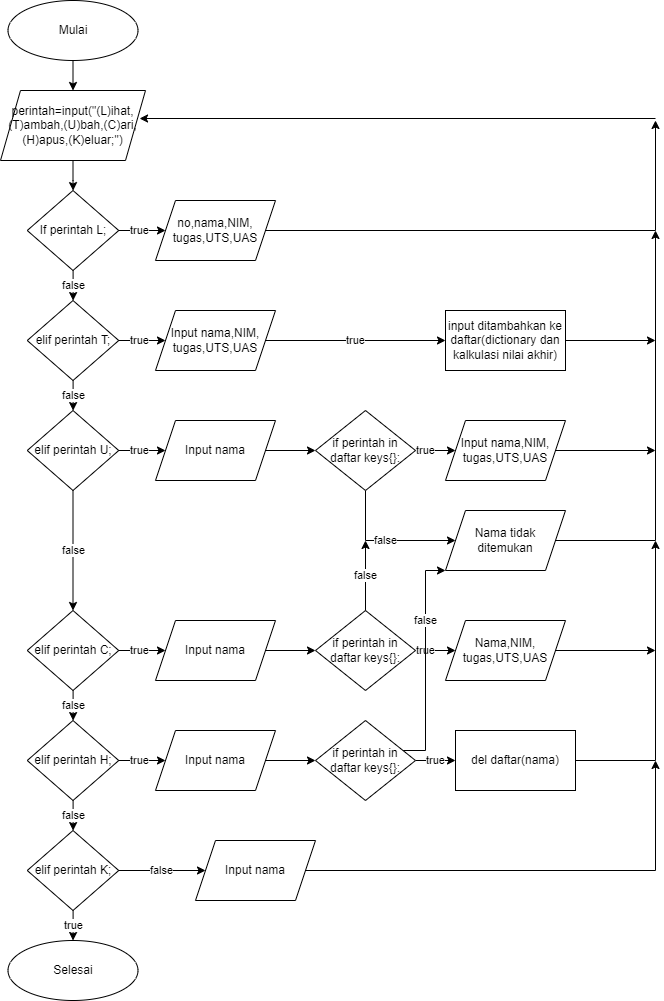

The diagram above was exported from draw.io. Its source (the exported page's mxGraphModel, read from the mxfile embedded in the PNG):
<mxGraphModel dx="868" dy="482" grid="1" gridSize="10" guides="1" tooltips="1" connect="1" arrows="1" fold="1" page="1" pageScale="1" pageWidth="850" pageHeight="1100" math="0" shadow="0">
  <root>
    <mxCell id="0" />
    <mxCell id="1" parent="0" />
    <mxCell id="TvskbcP2Sjb9a6aMTgF7-1" value="Mulai" style="ellipse;whiteSpace=wrap;html=1;" vertex="1" parent="1">
      <mxGeometry x="32.5" y="10" width="130" height="60" as="geometry" />
    </mxCell>
    <mxCell id="TvskbcP2Sjb9a6aMTgF7-2" value="" style="endArrow=classic;html=1;rounded=0;exitX=0.5;exitY=1;exitDx=0;exitDy=0;" edge="1" parent="1" source="TvskbcP2Sjb9a6aMTgF7-1" target="TvskbcP2Sjb9a6aMTgF7-3">
      <mxGeometry width="50" height="50" relative="1" as="geometry">
        <mxPoint x="60" y="160" as="sourcePoint" />
        <mxPoint x="85" y="120" as="targetPoint" />
      </mxGeometry>
    </mxCell>
    <mxCell id="TvskbcP2Sjb9a6aMTgF7-8" value="" style="edgeStyle=orthogonalEdgeStyle;rounded=0;orthogonalLoop=1;jettySize=auto;html=1;" edge="1" parent="1" source="TvskbcP2Sjb9a6aMTgF7-3" target="TvskbcP2Sjb9a6aMTgF7-6">
      <mxGeometry relative="1" as="geometry" />
    </mxCell>
    <mxCell id="TvskbcP2Sjb9a6aMTgF7-3" value="perintah=input(&quot;(L)ihat,(T)ambah,(U)bah,(C)ari,(H)apus,(K)eluar;&quot;)" style="shape=parallelogram;perimeter=parallelogramPerimeter;whiteSpace=wrap;html=1;fixedSize=1;" vertex="1" parent="1">
      <mxGeometry x="25" y="100" width="145" height="70" as="geometry" />
    </mxCell>
    <mxCell id="TvskbcP2Sjb9a6aMTgF7-9" value="true" style="edgeStyle=orthogonalEdgeStyle;rounded=0;orthogonalLoop=1;jettySize=auto;html=1;" edge="1" parent="1" source="TvskbcP2Sjb9a6aMTgF7-6" target="TvskbcP2Sjb9a6aMTgF7-7">
      <mxGeometry relative="1" as="geometry" />
    </mxCell>
    <mxCell id="TvskbcP2Sjb9a6aMTgF7-13" value="false" style="edgeStyle=orthogonalEdgeStyle;rounded=0;orthogonalLoop=1;jettySize=auto;html=1;" edge="1" parent="1" source="TvskbcP2Sjb9a6aMTgF7-6" target="TvskbcP2Sjb9a6aMTgF7-12">
      <mxGeometry relative="1" as="geometry" />
    </mxCell>
    <mxCell id="TvskbcP2Sjb9a6aMTgF7-6" value="If perintah L;" style="rhombus;whiteSpace=wrap;html=1;" vertex="1" parent="1">
      <mxGeometry x="51.75" y="200" width="91.5" height="80" as="geometry" />
    </mxCell>
    <mxCell id="TvskbcP2Sjb9a6aMTgF7-60" style="edgeStyle=orthogonalEdgeStyle;rounded=0;orthogonalLoop=1;jettySize=auto;html=1;" edge="1" parent="1" source="TvskbcP2Sjb9a6aMTgF7-7">
      <mxGeometry relative="1" as="geometry">
        <mxPoint x="680" y="130" as="targetPoint" />
      </mxGeometry>
    </mxCell>
    <mxCell id="TvskbcP2Sjb9a6aMTgF7-7" value="no,nama,NIM,&lt;br&gt;tugas,UTS,UAS" style="shape=parallelogram;perimeter=parallelogramPerimeter;whiteSpace=wrap;html=1;fixedSize=1;" vertex="1" parent="1">
      <mxGeometry x="180" y="210" width="120" height="60" as="geometry" />
    </mxCell>
    <mxCell id="TvskbcP2Sjb9a6aMTgF7-15" value="true" style="edgeStyle=orthogonalEdgeStyle;rounded=0;orthogonalLoop=1;jettySize=auto;html=1;" edge="1" parent="1" source="TvskbcP2Sjb9a6aMTgF7-12" target="TvskbcP2Sjb9a6aMTgF7-14">
      <mxGeometry relative="1" as="geometry" />
    </mxCell>
    <mxCell id="TvskbcP2Sjb9a6aMTgF7-18" value="false" style="edgeStyle=orthogonalEdgeStyle;rounded=0;orthogonalLoop=1;jettySize=auto;html=1;" edge="1" parent="1" source="TvskbcP2Sjb9a6aMTgF7-12" target="TvskbcP2Sjb9a6aMTgF7-17">
      <mxGeometry relative="1" as="geometry" />
    </mxCell>
    <mxCell id="TvskbcP2Sjb9a6aMTgF7-12" value="elif perintah T;" style="rhombus;whiteSpace=wrap;html=1;" vertex="1" parent="1">
      <mxGeometry x="51.75" y="310" width="91.5" height="80" as="geometry" />
    </mxCell>
    <mxCell id="TvskbcP2Sjb9a6aMTgF7-45" value="true" style="edgeStyle=orthogonalEdgeStyle;rounded=0;orthogonalLoop=1;jettySize=auto;html=1;entryX=0;entryY=0.5;entryDx=0;entryDy=0;" edge="1" parent="1" source="TvskbcP2Sjb9a6aMTgF7-14" target="TvskbcP2Sjb9a6aMTgF7-44">
      <mxGeometry relative="1" as="geometry" />
    </mxCell>
    <mxCell id="TvskbcP2Sjb9a6aMTgF7-14" value="Input nama,NIM,&lt;br&gt;tugas,UTS,UAS" style="shape=parallelogram;perimeter=parallelogramPerimeter;whiteSpace=wrap;html=1;fixedSize=1;" vertex="1" parent="1">
      <mxGeometry x="180" y="320" width="120" height="60" as="geometry" />
    </mxCell>
    <mxCell id="TvskbcP2Sjb9a6aMTgF7-20" value="true" style="edgeStyle=orthogonalEdgeStyle;rounded=0;orthogonalLoop=1;jettySize=auto;html=1;" edge="1" parent="1" source="TvskbcP2Sjb9a6aMTgF7-17" target="TvskbcP2Sjb9a6aMTgF7-19">
      <mxGeometry relative="1" as="geometry" />
    </mxCell>
    <mxCell id="TvskbcP2Sjb9a6aMTgF7-17" value="elif perintah U;" style="rhombus;whiteSpace=wrap;html=1;" vertex="1" parent="1">
      <mxGeometry x="51.75" y="420" width="91.5" height="80" as="geometry" />
    </mxCell>
    <mxCell id="TvskbcP2Sjb9a6aMTgF7-22" value="" style="edgeStyle=orthogonalEdgeStyle;rounded=0;orthogonalLoop=1;jettySize=auto;html=1;" edge="1" parent="1" source="TvskbcP2Sjb9a6aMTgF7-19" target="TvskbcP2Sjb9a6aMTgF7-21">
      <mxGeometry relative="1" as="geometry" />
    </mxCell>
    <mxCell id="TvskbcP2Sjb9a6aMTgF7-19" value="Input nama" style="shape=parallelogram;perimeter=parallelogramPerimeter;whiteSpace=wrap;html=1;fixedSize=1;" vertex="1" parent="1">
      <mxGeometry x="180" y="430" width="120" height="60" as="geometry" />
    </mxCell>
    <mxCell id="TvskbcP2Sjb9a6aMTgF7-24" value="true" style="edgeStyle=orthogonalEdgeStyle;rounded=0;orthogonalLoop=1;jettySize=auto;html=1;" edge="1" parent="1" source="TvskbcP2Sjb9a6aMTgF7-21" target="TvskbcP2Sjb9a6aMTgF7-23">
      <mxGeometry relative="1" as="geometry" />
    </mxCell>
    <mxCell id="TvskbcP2Sjb9a6aMTgF7-26" value="false" style="edgeStyle=orthogonalEdgeStyle;rounded=0;orthogonalLoop=1;jettySize=auto;html=1;" edge="1" parent="1" source="TvskbcP2Sjb9a6aMTgF7-21" target="TvskbcP2Sjb9a6aMTgF7-25">
      <mxGeometry relative="1" as="geometry">
        <Array as="points">
          <mxPoint x="390" y="550" />
        </Array>
      </mxGeometry>
    </mxCell>
    <mxCell id="TvskbcP2Sjb9a6aMTgF7-21" value="if perintah in daftar keys{}:" style="rhombus;whiteSpace=wrap;html=1;" vertex="1" parent="1">
      <mxGeometry x="340" y="420" width="100" height="80" as="geometry" />
    </mxCell>
    <mxCell id="TvskbcP2Sjb9a6aMTgF7-59" style="edgeStyle=orthogonalEdgeStyle;rounded=0;orthogonalLoop=1;jettySize=auto;html=1;" edge="1" parent="1" source="TvskbcP2Sjb9a6aMTgF7-23">
      <mxGeometry relative="1" as="geometry">
        <mxPoint x="680" y="460" as="targetPoint" />
      </mxGeometry>
    </mxCell>
    <mxCell id="TvskbcP2Sjb9a6aMTgF7-23" value="Input nama,NIM,&lt;br&gt;tugas,UTS,UAS" style="shape=parallelogram;perimeter=parallelogramPerimeter;whiteSpace=wrap;html=1;fixedSize=1;" vertex="1" parent="1">
      <mxGeometry x="470" y="430" width="120" height="60" as="geometry" />
    </mxCell>
    <mxCell id="TvskbcP2Sjb9a6aMTgF7-57" style="edgeStyle=orthogonalEdgeStyle;rounded=0;orthogonalLoop=1;jettySize=auto;html=1;" edge="1" parent="1" source="TvskbcP2Sjb9a6aMTgF7-25">
      <mxGeometry relative="1" as="geometry">
        <mxPoint x="680" y="240" as="targetPoint" />
      </mxGeometry>
    </mxCell>
    <mxCell id="TvskbcP2Sjb9a6aMTgF7-25" value="Nama tidak ditemukan" style="shape=parallelogram;perimeter=parallelogramPerimeter;whiteSpace=wrap;html=1;fixedSize=1;" vertex="1" parent="1">
      <mxGeometry x="470" y="520" width="120" height="60" as="geometry" />
    </mxCell>
    <mxCell id="TvskbcP2Sjb9a6aMTgF7-30" value="true" style="edgeStyle=orthogonalEdgeStyle;rounded=0;orthogonalLoop=1;jettySize=auto;html=1;" edge="1" parent="1" source="TvskbcP2Sjb9a6aMTgF7-27" target="TvskbcP2Sjb9a6aMTgF7-29">
      <mxGeometry relative="1" as="geometry" />
    </mxCell>
    <mxCell id="TvskbcP2Sjb9a6aMTgF7-37" value="false" style="edgeStyle=orthogonalEdgeStyle;rounded=0;orthogonalLoop=1;jettySize=auto;html=1;" edge="1" parent="1" source="TvskbcP2Sjb9a6aMTgF7-27" target="TvskbcP2Sjb9a6aMTgF7-36">
      <mxGeometry relative="1" as="geometry" />
    </mxCell>
    <mxCell id="TvskbcP2Sjb9a6aMTgF7-27" value="elif perintah C;" style="rhombus;whiteSpace=wrap;html=1;" vertex="1" parent="1">
      <mxGeometry x="51.75" y="620" width="91.5" height="80" as="geometry" />
    </mxCell>
    <mxCell id="TvskbcP2Sjb9a6aMTgF7-28" value="false" style="endArrow=classic;html=1;rounded=0;exitX=0.5;exitY=1;exitDx=0;exitDy=0;entryX=0.5;entryY=0;entryDx=0;entryDy=0;" edge="1" parent="1" source="TvskbcP2Sjb9a6aMTgF7-17" target="TvskbcP2Sjb9a6aMTgF7-27">
      <mxGeometry width="50" height="50" relative="1" as="geometry">
        <mxPoint x="80" y="630" as="sourcePoint" />
        <mxPoint x="400" y="610" as="targetPoint" />
      </mxGeometry>
    </mxCell>
    <mxCell id="TvskbcP2Sjb9a6aMTgF7-32" value="" style="edgeStyle=orthogonalEdgeStyle;rounded=0;orthogonalLoop=1;jettySize=auto;html=1;" edge="1" parent="1" source="TvskbcP2Sjb9a6aMTgF7-29" target="TvskbcP2Sjb9a6aMTgF7-31">
      <mxGeometry relative="1" as="geometry" />
    </mxCell>
    <mxCell id="TvskbcP2Sjb9a6aMTgF7-29" value="Input nama" style="shape=parallelogram;perimeter=parallelogramPerimeter;whiteSpace=wrap;html=1;fixedSize=1;" vertex="1" parent="1">
      <mxGeometry x="180" y="630" width="120" height="60" as="geometry" />
    </mxCell>
    <mxCell id="TvskbcP2Sjb9a6aMTgF7-35" value="true" style="edgeStyle=orthogonalEdgeStyle;rounded=0;orthogonalLoop=1;jettySize=auto;html=1;" edge="1" parent="1" source="TvskbcP2Sjb9a6aMTgF7-31" target="TvskbcP2Sjb9a6aMTgF7-34">
      <mxGeometry relative="1" as="geometry" />
    </mxCell>
    <mxCell id="TvskbcP2Sjb9a6aMTgF7-31" value="if perintah in daftar keys{}:" style="rhombus;whiteSpace=wrap;html=1;" vertex="1" parent="1">
      <mxGeometry x="340" y="620" width="100" height="80" as="geometry" />
    </mxCell>
    <mxCell id="TvskbcP2Sjb9a6aMTgF7-33" value="false" style="endArrow=classic;html=1;rounded=0;exitX=0.5;exitY=0;exitDx=0;exitDy=0;" edge="1" parent="1" source="TvskbcP2Sjb9a6aMTgF7-31">
      <mxGeometry width="50" height="50" relative="1" as="geometry">
        <mxPoint x="310" y="610" as="sourcePoint" />
        <mxPoint x="390" y="550" as="targetPoint" />
      </mxGeometry>
    </mxCell>
    <mxCell id="TvskbcP2Sjb9a6aMTgF7-56" style="edgeStyle=orthogonalEdgeStyle;rounded=0;orthogonalLoop=1;jettySize=auto;html=1;" edge="1" parent="1" source="TvskbcP2Sjb9a6aMTgF7-34">
      <mxGeometry relative="1" as="geometry">
        <mxPoint x="680" y="660" as="targetPoint" />
      </mxGeometry>
    </mxCell>
    <mxCell id="TvskbcP2Sjb9a6aMTgF7-34" value="Nama,NIM,&lt;br&gt;tugas,UTS,UAS" style="shape=parallelogram;perimeter=parallelogramPerimeter;whiteSpace=wrap;html=1;fixedSize=1;" vertex="1" parent="1">
      <mxGeometry x="470" y="630" width="120" height="60" as="geometry" />
    </mxCell>
    <mxCell id="TvskbcP2Sjb9a6aMTgF7-39" value="true" style="edgeStyle=orthogonalEdgeStyle;rounded=0;orthogonalLoop=1;jettySize=auto;html=1;" edge="1" parent="1" source="TvskbcP2Sjb9a6aMTgF7-36" target="TvskbcP2Sjb9a6aMTgF7-38">
      <mxGeometry relative="1" as="geometry" />
    </mxCell>
    <mxCell id="TvskbcP2Sjb9a6aMTgF7-48" value="false" style="edgeStyle=orthogonalEdgeStyle;rounded=0;orthogonalLoop=1;jettySize=auto;html=1;" edge="1" parent="1" source="TvskbcP2Sjb9a6aMTgF7-36" target="TvskbcP2Sjb9a6aMTgF7-47">
      <mxGeometry relative="1" as="geometry" />
    </mxCell>
    <mxCell id="TvskbcP2Sjb9a6aMTgF7-36" value="elif perintah H;" style="rhombus;whiteSpace=wrap;html=1;" vertex="1" parent="1">
      <mxGeometry x="51.75" y="730" width="91.5" height="80" as="geometry" />
    </mxCell>
    <mxCell id="TvskbcP2Sjb9a6aMTgF7-41" value="" style="edgeStyle=orthogonalEdgeStyle;rounded=0;orthogonalLoop=1;jettySize=auto;html=1;" edge="1" parent="1" source="TvskbcP2Sjb9a6aMTgF7-38" target="TvskbcP2Sjb9a6aMTgF7-40">
      <mxGeometry relative="1" as="geometry" />
    </mxCell>
    <mxCell id="TvskbcP2Sjb9a6aMTgF7-38" value="Input nama" style="shape=parallelogram;perimeter=parallelogramPerimeter;whiteSpace=wrap;html=1;fixedSize=1;" vertex="1" parent="1">
      <mxGeometry x="180" y="740" width="120" height="60" as="geometry" />
    </mxCell>
    <mxCell id="TvskbcP2Sjb9a6aMTgF7-43" value="true" style="edgeStyle=orthogonalEdgeStyle;rounded=0;orthogonalLoop=1;jettySize=auto;html=1;" edge="1" parent="1" source="TvskbcP2Sjb9a6aMTgF7-40" target="TvskbcP2Sjb9a6aMTgF7-42">
      <mxGeometry relative="1" as="geometry" />
    </mxCell>
    <mxCell id="TvskbcP2Sjb9a6aMTgF7-46" value="false" style="edgeStyle=orthogonalEdgeStyle;rounded=0;orthogonalLoop=1;jettySize=auto;html=1;exitX=1;exitY=0;exitDx=0;exitDy=0;" edge="1" parent="1" source="TvskbcP2Sjb9a6aMTgF7-40">
      <mxGeometry x="0.4286" relative="1" as="geometry">
        <mxPoint x="470" y="580" as="targetPoint" />
        <Array as="points">
          <mxPoint x="415" y="760" />
          <mxPoint x="450" y="760" />
          <mxPoint x="450" y="580" />
        </Array>
        <mxPoint as="offset" />
      </mxGeometry>
    </mxCell>
    <mxCell id="TvskbcP2Sjb9a6aMTgF7-40" value="if perintah in daftar keys{}:" style="rhombus;whiteSpace=wrap;html=1;" vertex="1" parent="1">
      <mxGeometry x="340" y="730" width="100" height="80" as="geometry" />
    </mxCell>
    <mxCell id="TvskbcP2Sjb9a6aMTgF7-55" style="edgeStyle=orthogonalEdgeStyle;rounded=0;orthogonalLoop=1;jettySize=auto;html=1;" edge="1" parent="1" source="TvskbcP2Sjb9a6aMTgF7-42">
      <mxGeometry relative="1" as="geometry">
        <mxPoint x="680" y="550" as="targetPoint" />
        <Array as="points">
          <mxPoint x="680" y="770" />
        </Array>
      </mxGeometry>
    </mxCell>
    <mxCell id="TvskbcP2Sjb9a6aMTgF7-42" value="del daftar(nama)" style="rounded=0;whiteSpace=wrap;html=1;" vertex="1" parent="1">
      <mxGeometry x="480" y="740" width="120" height="60" as="geometry" />
    </mxCell>
    <mxCell id="TvskbcP2Sjb9a6aMTgF7-58" style="edgeStyle=orthogonalEdgeStyle;rounded=0;orthogonalLoop=1;jettySize=auto;html=1;" edge="1" parent="1" source="TvskbcP2Sjb9a6aMTgF7-44">
      <mxGeometry relative="1" as="geometry">
        <mxPoint x="680" y="350" as="targetPoint" />
      </mxGeometry>
    </mxCell>
    <mxCell id="TvskbcP2Sjb9a6aMTgF7-44" value="input ditambahkan ke daftar(dictionary dan kalkulasi nilai akhir)" style="rounded=0;whiteSpace=wrap;html=1;" vertex="1" parent="1">
      <mxGeometry x="470" y="320" width="120" height="60" as="geometry" />
    </mxCell>
    <mxCell id="TvskbcP2Sjb9a6aMTgF7-50" value="false" style="edgeStyle=orthogonalEdgeStyle;rounded=0;orthogonalLoop=1;jettySize=auto;html=1;" edge="1" parent="1" source="TvskbcP2Sjb9a6aMTgF7-47" target="TvskbcP2Sjb9a6aMTgF7-49">
      <mxGeometry relative="1" as="geometry" />
    </mxCell>
    <mxCell id="TvskbcP2Sjb9a6aMTgF7-53" value="true" style="edgeStyle=orthogonalEdgeStyle;rounded=0;orthogonalLoop=1;jettySize=auto;html=1;" edge="1" parent="1" source="TvskbcP2Sjb9a6aMTgF7-47" target="TvskbcP2Sjb9a6aMTgF7-52">
      <mxGeometry relative="1" as="geometry" />
    </mxCell>
    <mxCell id="TvskbcP2Sjb9a6aMTgF7-47" value="elif perintah K;" style="rhombus;whiteSpace=wrap;html=1;" vertex="1" parent="1">
      <mxGeometry x="51.75" y="840" width="91.5" height="80" as="geometry" />
    </mxCell>
    <mxCell id="TvskbcP2Sjb9a6aMTgF7-54" style="edgeStyle=orthogonalEdgeStyle;rounded=0;orthogonalLoop=1;jettySize=auto;html=1;" edge="1" parent="1" source="TvskbcP2Sjb9a6aMTgF7-49">
      <mxGeometry relative="1" as="geometry">
        <mxPoint x="680" y="770" as="targetPoint" />
      </mxGeometry>
    </mxCell>
    <mxCell id="TvskbcP2Sjb9a6aMTgF7-49" value="Input nama" style="shape=parallelogram;perimeter=parallelogramPerimeter;whiteSpace=wrap;html=1;fixedSize=1;" vertex="1" parent="1">
      <mxGeometry x="220" y="850" width="120" height="60" as="geometry" />
    </mxCell>
    <mxCell id="TvskbcP2Sjb9a6aMTgF7-52" value="Selesai" style="ellipse;whiteSpace=wrap;html=1;" vertex="1" parent="1">
      <mxGeometry x="32.5" y="950" width="130" height="60" as="geometry" />
    </mxCell>
    <mxCell id="TvskbcP2Sjb9a6aMTgF7-61" value="" style="endArrow=classic;html=1;rounded=0;entryX=0.959;entryY=0.4;entryDx=0;entryDy=0;entryPerimeter=0;" edge="1" parent="1" target="TvskbcP2Sjb9a6aMTgF7-3">
      <mxGeometry width="50" height="50" relative="1" as="geometry">
        <mxPoint x="680" y="128" as="sourcePoint" />
        <mxPoint x="450" y="190" as="targetPoint" />
      </mxGeometry>
    </mxCell>
  </root>
</mxGraphModel>